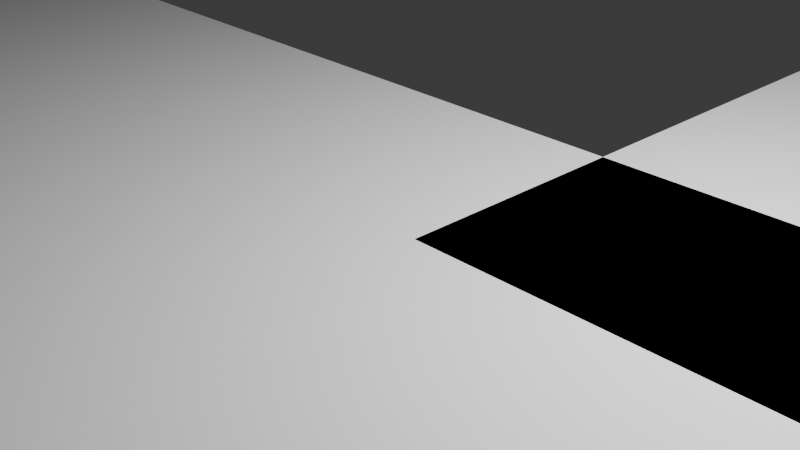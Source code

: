 # Source: floor_layout.blend  (saved by Blender 4.2.66; exported with 4.5.12 LTS)
import bpy
from mathutils import Matrix  # noqa: F401  (used for matrix-valued properties, if any)

bpy.ops.wm.read_factory_settings(use_empty=True)
scene = bpy.context.scene
scene.name = 'Scene'

# ---- collections
col_collection = bpy.data.collections.new('Collection'); scene.collection.children.link(col_collection)

# ---- world
world_world = bpy.data.worlds.new('World'); scene.world = world_world
world_world.use_nodes = True; world_world.node_tree.nodes.clear()
_N = world_world.node_tree.nodes; _L = world_world.node_tree.links
n0 = _N.new('ShaderNodeOutputWorld'); n0.name = 'World Output'; n0.location = (300, 300)
n1 = _N.new('ShaderNodeBackground'); n1.name = 'Background'; n1.location = (10, 300)
n1.inputs[0].default_value = (0.05088, 0.05088, 0.05088, 1.0)
_L.new(n1.outputs[0], n0.inputs[0])
n0.is_active_output = True
world_world.color = (0.05088, 0.05088, 0.05088)
world_world.sun_shadow_jitter_overblur = 0.0

# ---- cameras
cam_camera = bpy.data.cameras.new('Camera')
cam_camera.clip_end = 100.0
cam_camera.ortho_scale = 7.314

# ---- lights
light_light = bpy.data.lights.new('Light', 'POINT')
light_light.energy = 1000.0
light_light.shadow_soft_size = 0.1

# ---- meshes
me_cube_001 = bpy.data.meshes.new('Cube.001')
me_cube_001.from_pydata([(-1.0, -1.0, -1.0), (-1.0, -1.0, 1.0), (-1.0, 1.0, -1.0), (-1.0, 1.0, 1.0), (1.0, -1.0, -1.0), (1.0, -1.0, 1.0), (1.0, 1.0, -1.0), (1.0, 1.0, 1.0)], [], [(0, 1, 3, 2), (2, 3, 7, 6), (6, 7, 5, 4), (4, 5, 1, 0), (2, 6, 4, 0), (7, 3, 1, 5)])
_uv = me_cube_001.uv_layers.new(name='UVMap')
_uv.uv.foreach_set('vector', [0.375, 0.0, 0.625, 0.0, 0.625, 0.25, 0.375, 0.25, 0.375, 0.25, 0.625, 0.25, 0.625, 0.5, 0.375, 0.5, 0.375, 0.5, 0.625, 0.5, 0.625, 0.75, 0.375, 0.75, 0.375, 0.75, 0.625, 0.75, 0.625, 1.0, 0.375, 1.0, 0.125, 0.5, 0.375, 0.5, 0.375, 0.75, 0.125, 0.75, 0.625, 0.5, 0.875, 0.5, 0.875, 0.75, 0.625, 0.75])
me_cube_001.update()
me_cube_002 = bpy.data.meshes.new('Cube.002')
me_cube_002.from_pydata([(-1.0, -1.0, -1.0), (-1.0, -1.0, 1.0), (-1.0, 1.0, -1.0), (-1.0, 1.0, 1.0), (1.0, -1.0, -1.0), (1.0, -1.0, 1.0), (1.0, 1.0, -1.0), (1.0, 1.0, 1.0)], [], [(0, 1, 3, 2), (2, 3, 7, 6), (6, 7, 5, 4), (4, 5, 1, 0), (2, 6, 4, 0), (7, 3, 1, 5)])
_uv = me_cube_002.uv_layers.new(name='UVMap')
_uv.uv.foreach_set('vector', [0.375, 0.0, 0.625, 0.0, 0.625, 0.25, 0.375, 0.25, 0.375, 0.25, 0.625, 0.25, 0.625, 0.5, 0.375, 0.5, 0.375, 0.5, 0.625, 0.5, 0.625, 0.75, 0.375, 0.75, 0.375, 0.75, 0.625, 0.75, 0.625, 1.0, 0.375, 1.0, 0.125, 0.5, 0.375, 0.5, 0.375, 0.75, 0.125, 0.75, 0.625, 0.5, 0.875, 0.5, 0.875, 0.75, 0.625, 0.75])
me_cube_002.update()
me_cube_003 = bpy.data.meshes.new('Cube.003')
me_cube_003.from_pydata([(-1.0, -1.0, -1.0), (-1.0, -1.0, 1.0), (-1.0, 1.0, -1.0), (-1.0, 1.0, 1.0), (1.0, -1.0, -1.0), (1.0, -1.0, 1.0), (1.0, 1.0, -1.0), (1.0, 1.0, 1.0)], [], [(0, 1, 3, 2), (2, 3, 7, 6), (6, 7, 5, 4), (4, 5, 1, 0), (2, 6, 4, 0), (7, 3, 1, 5)])
_uv = me_cube_003.uv_layers.new(name='UVMap')
_uv.uv.foreach_set('vector', [0.375, 0.0, 0.625, 0.0, 0.625, 0.25, 0.375, 0.25, 0.375, 0.25, 0.625, 0.25, 0.625, 0.5, 0.375, 0.5, 0.375, 0.5, 0.625, 0.5, 0.625, 0.75, 0.375, 0.75, 0.375, 0.75, 0.625, 0.75, 0.625, 1.0, 0.375, 1.0, 0.125, 0.5, 0.375, 0.5, 0.375, 0.75, 0.125, 0.75, 0.625, 0.5, 0.875, 0.5, 0.875, 0.75, 0.625, 0.75])
me_cube_003.update()
me_cube_004 = bpy.data.meshes.new('Cube.004')
me_cube_004.from_pydata([(-1.0, -1.0, -1.0), (-1.0, -1.0, 1.0), (-1.0, 1.0, -1.0), (-1.0, 1.0, 1.0), (1.0, -1.0, -1.0), (1.0, -1.0, 1.0), (1.0, 1.0, -1.0), (1.0, 1.0, 1.0)], [], [(0, 1, 3, 2), (2, 3, 7, 6), (6, 7, 5, 4), (4, 5, 1, 0), (2, 6, 4, 0), (7, 3, 1, 5)])
_uv = me_cube_004.uv_layers.new(name='UVMap')
_uv.uv.foreach_set('vector', [0.375, 0.0, 0.625, 0.0, 0.625, 0.25, 0.375, 0.25, 0.375, 0.25, 0.625, 0.25, 0.625, 0.5, 0.375, 0.5, 0.375, 0.5, 0.625, 0.5, 0.625, 0.75, 0.375, 0.75, 0.375, 0.75, 0.625, 0.75, 0.625, 1.0, 0.375, 1.0, 0.125, 0.5, 0.375, 0.5, 0.375, 0.75, 0.125, 0.75, 0.625, 0.5, 0.875, 0.5, 0.875, 0.75, 0.625, 0.75])
me_cube_004.update()
me_cube_005 = bpy.data.meshes.new('Cube.005')
me_cube_005.from_pydata([(-1.0, -1.0, -1.0), (-1.0, -1.0, 1.0), (-1.0, 1.0, -1.0), (-1.0, 1.0, 1.0), (1.0, -1.0, -1.0), (1.0, -1.0, 1.0), (1.0, 1.0, -1.0), (1.0, 1.0, 1.0)], [], [(0, 1, 3, 2), (2, 3, 7, 6), (6, 7, 5, 4), (4, 5, 1, 0), (2, 6, 4, 0), (7, 3, 1, 5)])
_uv = me_cube_005.uv_layers.new(name='UVMap')
_uv.uv.foreach_set('vector', [0.375, 0.0, 0.625, 0.0, 0.625, 0.25, 0.375, 0.25, 0.375, 0.25, 0.625, 0.25, 0.625, 0.5, 0.375, 0.5, 0.375, 0.5, 0.625, 0.5, 0.625, 0.75, 0.375, 0.75, 0.375, 0.75, 0.625, 0.75, 0.625, 1.0, 0.375, 1.0, 0.125, 0.5, 0.375, 0.5, 0.375, 0.75, 0.125, 0.75, 0.625, 0.5, 0.875, 0.5, 0.875, 0.75, 0.625, 0.75])
me_cube_005.update()
me_cube_006 = bpy.data.meshes.new('Cube.006')
me_cube_006.from_pydata([(-1.0, -1.0, -1.0), (-1.0, -1.0, 1.0), (-1.0, 1.0, -1.0), (-1.0, 1.0, 1.0), (1.0, -1.0, -1.0), (1.0, -1.0, 1.0), (1.0, 1.0, -1.0), (1.0, 1.0, 1.0)], [], [(0, 1, 3, 2), (2, 3, 7, 6), (6, 7, 5, 4), (4, 5, 1, 0), (2, 6, 4, 0), (7, 3, 1, 5)])
_uv = me_cube_006.uv_layers.new(name='UVMap')
_uv.uv.foreach_set('vector', [0.375, 0.0, 0.625, 0.0, 0.625, 0.25, 0.375, 0.25, 0.375, 0.25, 0.625, 0.25, 0.625, 0.5, 0.375, 0.5, 0.375, 0.5, 0.625, 0.5, 0.625, 0.75, 0.375, 0.75, 0.375, 0.75, 0.625, 0.75, 0.625, 1.0, 0.375, 1.0, 0.125, 0.5, 0.375, 0.5, 0.375, 0.75, 0.125, 0.75, 0.625, 0.5, 0.875, 0.5, 0.875, 0.75, 0.625, 0.75])
me_cube_006.update()
me_cube_007 = bpy.data.meshes.new('Cube.007')
me_cube_007.from_pydata([(-1.0, -1.0, -1.0), (-1.0, -1.0, 1.0), (-1.0, 1.0, -1.0), (-1.0, 1.0, 1.0), (1.0, -1.0, -1.0), (1.0, -1.0, 1.0), (1.0, 1.0, -1.0), (1.0, 1.0, 1.0)], [], [(0, 1, 3, 2), (2, 3, 7, 6), (6, 7, 5, 4), (4, 5, 1, 0), (2, 6, 4, 0), (7, 3, 1, 5)])
_uv = me_cube_007.uv_layers.new(name='UVMap')
_uv.uv.foreach_set('vector', [0.375, 0.0, 0.625, 0.0, 0.625, 0.25, 0.375, 0.25, 0.375, 0.25, 0.625, 0.25, 0.625, 0.5, 0.375, 0.5, 0.375, 0.5, 0.625, 0.5, 0.625, 0.75, 0.375, 0.75, 0.375, 0.75, 0.625, 0.75, 0.625, 1.0, 0.375, 1.0, 0.125, 0.5, 0.375, 0.5, 0.375, 0.75, 0.125, 0.75, 0.625, 0.5, 0.875, 0.5, 0.875, 0.75, 0.625, 0.75])
me_cube_007.update()
me_cube_008 = bpy.data.meshes.new('Cube.008')
me_cube_008.from_pydata([(-1.0, -1.0, -1.0), (-1.0, -1.0, 1.0), (-1.0, 1.0, -1.0), (-1.0, 1.0, 1.0), (1.0, -1.0, -1.0), (1.0, -1.0, 1.0), (1.0, 1.0, -1.0), (1.0, 1.0, 1.0)], [], [(0, 1, 3, 2), (2, 3, 7, 6), (6, 7, 5, 4), (4, 5, 1, 0), (2, 6, 4, 0), (7, 3, 1, 5)])
_uv = me_cube_008.uv_layers.new(name='UVMap')
_uv.uv.foreach_set('vector', [0.375, 0.0, 0.625, 0.0, 0.625, 0.25, 0.375, 0.25, 0.375, 0.25, 0.625, 0.25, 0.625, 0.5, 0.375, 0.5, 0.375, 0.5, 0.625, 0.5, 0.625, 0.75, 0.375, 0.75, 0.375, 0.75, 0.625, 0.75, 0.625, 1.0, 0.375, 1.0, 0.125, 0.5, 0.375, 0.5, 0.375, 0.75, 0.125, 0.75, 0.625, 0.5, 0.875, 0.5, 0.875, 0.75, 0.625, 0.75])
me_cube_008.update()
me_cube_009 = bpy.data.meshes.new('Cube.009')
me_cube_009.from_pydata([(-1.0, -1.0, -1.0), (-1.0, -1.0, 1.0), (-1.0, 1.0, -1.0), (-1.0, 1.0, 1.0), (1.0, -1.0, -1.0), (1.0, -1.0, 1.0), (1.0, 1.0, -1.0), (1.0, 1.0, 1.0)], [], [(0, 1, 3, 2), (2, 3, 7, 6), (6, 7, 5, 4), (4, 5, 1, 0), (2, 6, 4, 0), (7, 3, 1, 5)])
_uv = me_cube_009.uv_layers.new(name='UVMap')
_uv.uv.foreach_set('vector', [0.375, 0.0, 0.625, 0.0, 0.625, 0.25, 0.375, 0.25, 0.375, 0.25, 0.625, 0.25, 0.625, 0.5, 0.375, 0.5, 0.375, 0.5, 0.625, 0.5, 0.625, 0.75, 0.375, 0.75, 0.375, 0.75, 0.625, 0.75, 0.625, 1.0, 0.375, 1.0, 0.125, 0.5, 0.375, 0.5, 0.375, 0.75, 0.125, 0.75, 0.625, 0.5, 0.875, 0.5, 0.875, 0.75, 0.625, 0.75])
me_cube_009.update()
me_cube_010 = bpy.data.meshes.new('Cube.010')
me_cube_010.from_pydata([(-1.0, -1.0, -1.0), (-1.0, -1.0, 1.0), (-1.0, 1.0, -1.0), (-1.0, 1.0, 1.0), (1.0, -1.0, -1.0), (1.0, -1.0, 1.0), (1.0, 1.0, -1.0), (1.0, 1.0, 1.0)], [], [(0, 1, 3, 2), (2, 3, 7, 6), (6, 7, 5, 4), (4, 5, 1, 0), (2, 6, 4, 0), (7, 3, 1, 5)])
_uv = me_cube_010.uv_layers.new(name='UVMap')
_uv.uv.foreach_set('vector', [0.375, 0.0, 0.625, 0.0, 0.625, 0.25, 0.375, 0.25, 0.375, 0.25, 0.625, 0.25, 0.625, 0.5, 0.375, 0.5, 0.375, 0.5, 0.625, 0.5, 0.625, 0.75, 0.375, 0.75, 0.375, 0.75, 0.625, 0.75, 0.625, 1.0, 0.375, 1.0, 0.125, 0.5, 0.375, 0.5, 0.375, 0.75, 0.125, 0.75, 0.625, 0.5, 0.875, 0.5, 0.875, 0.75, 0.625, 0.75])
me_cube_010.update()
me_cube = bpy.data.meshes.new('Cube')
me_cube.from_pydata([(-1.0, -1.0, -1.0), (-1.0, -1.0, 1.0), (-1.0, 1.0, -1.0), (-1.0, 1.0, 1.0), (1.0, -1.0, -1.0), (1.0, -1.0, 1.0), (1.0, 1.0, -1.0), (1.0, 1.0, 1.0)], [], [(0, 1, 3, 2), (2, 3, 7, 6), (6, 7, 5, 4), (4, 5, 1, 0), (2, 6, 4, 0), (7, 3, 1, 5)])
_uv = me_cube.uv_layers.new(name='UVMap')
_uv.uv.foreach_set('vector', [0.375, 0.0, 0.625, 0.0, 0.625, 0.25, 0.375, 0.25, 0.375, 0.25, 0.625, 0.25, 0.625, 0.5, 0.375, 0.5, 0.375, 0.5, 0.625, 0.5, 0.625, 0.75, 0.375, 0.75, 0.375, 0.75, 0.625, 0.75, 0.625, 1.0, 0.375, 1.0, 0.125, 0.5, 0.375, 0.5, 0.375, 0.75, 0.125, 0.75, 0.625, 0.5, 0.875, 0.5, 0.875, 0.75, 0.625, 0.75])
me_cube.update()
me_cube_012 = bpy.data.meshes.new('Cube.012')
me_cube_012.from_pydata([(-1.0, -1.0, -1.0), (-1.0, -1.0, 1.0), (-1.0, 1.0, -1.0), (-1.0, 1.0, 1.0), (1.0, -1.0, -1.0), (1.0, -1.0, 1.0), (1.0, 1.0, -1.0), (1.0, 1.0, 1.0)], [], [(0, 1, 3, 2), (2, 3, 7, 6), (6, 7, 5, 4), (4, 5, 1, 0), (2, 6, 4, 0), (7, 3, 1, 5)])
_uv = me_cube_012.uv_layers.new(name='UVMap')
_uv.uv.foreach_set('vector', [0.375, 0.0, 0.625, 0.0, 0.625, 0.25, 0.375, 0.25, 0.375, 0.25, 0.625, 0.25, 0.625, 0.5, 0.375, 0.5, 0.375, 0.5, 0.625, 0.5, 0.625, 0.75, 0.375, 0.75, 0.375, 0.75, 0.625, 0.75, 0.625, 1.0, 0.375, 1.0, 0.125, 0.5, 0.375, 0.5, 0.375, 0.75, 0.125, 0.75, 0.625, 0.5, 0.875, 0.5, 0.875, 0.75, 0.625, 0.75])
me_cube_012.update()
me_cube_013 = bpy.data.meshes.new('Cube.013')
me_cube_013.from_pydata([(-1.0, -1.0, -1.0), (-1.0, -1.0, 1.0), (-1.0, 1.0, -1.0), (-1.0, 1.0, 1.0), (1.0, -1.0, -1.0), (1.0, -1.0, 1.0), (1.0, 1.0, -1.0), (1.0, 1.0, 1.0)], [], [(0, 1, 3, 2), (2, 3, 7, 6), (6, 7, 5, 4), (4, 5, 1, 0), (2, 6, 4, 0), (7, 3, 1, 5)])
_uv = me_cube_013.uv_layers.new(name='UVMap')
_uv.uv.foreach_set('vector', [0.375, 0.0, 0.625, 0.0, 0.625, 0.25, 0.375, 0.25, 0.375, 0.25, 0.625, 0.25, 0.625, 0.5, 0.375, 0.5, 0.375, 0.5, 0.625, 0.5, 0.625, 0.75, 0.375, 0.75, 0.375, 0.75, 0.625, 0.75, 0.625, 1.0, 0.375, 1.0, 0.125, 0.5, 0.375, 0.5, 0.375, 0.75, 0.125, 0.75, 0.625, 0.5, 0.875, 0.5, 0.875, 0.75, 0.625, 0.75])
me_cube_013.update()
me_cube_014 = bpy.data.meshes.new('Cube.014')
me_cube_014.from_pydata([(-1.0, -1.0, -1.0), (-1.0, -1.0, 1.0), (-1.0, 1.0, -1.0), (-1.0, 1.0, 1.0), (1.0, -1.0, -1.0), (1.0, -1.0, 1.0), (1.0, 1.0, -1.0), (1.0, 1.0, 1.0)], [], [(0, 1, 3, 2), (2, 3, 7, 6), (6, 7, 5, 4), (4, 5, 1, 0), (2, 6, 4, 0), (7, 3, 1, 5)])
_uv = me_cube_014.uv_layers.new(name='UVMap')
_uv.uv.foreach_set('vector', [0.375, 0.0, 0.625, 0.0, 0.625, 0.25, 0.375, 0.25, 0.375, 0.25, 0.625, 0.25, 0.625, 0.5, 0.375, 0.5, 0.375, 0.5, 0.625, 0.5, 0.625, 0.75, 0.375, 0.75, 0.375, 0.75, 0.625, 0.75, 0.625, 1.0, 0.375, 1.0, 0.125, 0.5, 0.375, 0.5, 0.375, 0.75, 0.125, 0.75, 0.625, 0.5, 0.875, 0.5, 0.875, 0.75, 0.625, 0.75])
me_cube_014.update()
me_cube_015 = bpy.data.meshes.new('Cube.015')
me_cube_015.from_pydata([(-1.0, -1.0, -1.0), (-1.0, -1.0, 1.0), (-1.0, 1.0, -1.0), (-1.0, 1.0, 1.0), (1.0, -1.0, -1.0), (1.0, -1.0, 1.0), (1.0, 1.0, -1.0), (1.0, 1.0, 1.0)], [], [(0, 1, 3, 2), (2, 3, 7, 6), (6, 7, 5, 4), (4, 5, 1, 0), (2, 6, 4, 0), (7, 3, 1, 5)])
_uv = me_cube_015.uv_layers.new(name='UVMap')
_uv.uv.foreach_set('vector', [0.375, 0.0, 0.625, 0.0, 0.625, 0.25, 0.375, 0.25, 0.375, 0.25, 0.625, 0.25, 0.625, 0.5, 0.375, 0.5, 0.375, 0.5, 0.625, 0.5, 0.625, 0.75, 0.375, 0.75, 0.375, 0.75, 0.625, 0.75, 0.625, 1.0, 0.375, 1.0, 0.125, 0.5, 0.375, 0.5, 0.375, 0.75, 0.125, 0.75, 0.625, 0.5, 0.875, 0.5, 0.875, 0.75, 0.625, 0.75])
me_cube_015.update()
me_cube_016 = bpy.data.meshes.new('Cube.016')
me_cube_016.from_pydata([(-1.0, -1.0, -1.0), (-1.0, -1.0, 1.0), (-1.0, 1.0, -1.0), (-1.0, 1.0, 1.0), (1.0, -1.0, -1.0), (1.0, -1.0, 1.0), (1.0, 1.0, -1.0), (1.0, 1.0, 1.0)], [], [(0, 1, 3, 2), (2, 3, 7, 6), (6, 7, 5, 4), (4, 5, 1, 0), (2, 6, 4, 0), (7, 3, 1, 5)])
_uv = me_cube_016.uv_layers.new(name='UVMap')
_uv.uv.foreach_set('vector', [0.375, 0.0, 0.625, 0.0, 0.625, 0.25, 0.375, 0.25, 0.375, 0.25, 0.625, 0.25, 0.625, 0.5, 0.375, 0.5, 0.375, 0.5, 0.625, 0.5, 0.625, 0.75, 0.375, 0.75, 0.375, 0.75, 0.625, 0.75, 0.625, 1.0, 0.375, 1.0, 0.125, 0.5, 0.375, 0.5, 0.375, 0.75, 0.125, 0.75, 0.625, 0.5, 0.875, 0.5, 0.875, 0.75, 0.625, 0.75])
me_cube_016.update()
me_cube_017 = bpy.data.meshes.new('Cube.017')
me_cube_017.from_pydata([(-1.0, -1.0, -1.0), (-1.0, -1.0, 1.0), (-1.0, 1.0, -1.0), (-1.0, 1.0, 1.0), (1.0, -1.0, -1.0), (1.0, -1.0, 1.0), (1.0, 1.0, -1.0), (1.0, 1.0, 1.0)], [], [(0, 1, 3, 2), (2, 3, 7, 6), (6, 7, 5, 4), (4, 5, 1, 0), (2, 6, 4, 0), (7, 3, 1, 5)])
_uv = me_cube_017.uv_layers.new(name='UVMap')
_uv.uv.foreach_set('vector', [0.375, 0.0, 0.625, 0.0, 0.625, 0.25, 0.375, 0.25, 0.375, 0.25, 0.625, 0.25, 0.625, 0.5, 0.375, 0.5, 0.375, 0.5, 0.625, 0.5, 0.625, 0.75, 0.375, 0.75, 0.375, 0.75, 0.625, 0.75, 0.625, 1.0, 0.375, 1.0, 0.125, 0.5, 0.375, 0.5, 0.375, 0.75, 0.125, 0.75, 0.625, 0.5, 0.875, 0.5, 0.875, 0.75, 0.625, 0.75])
me_cube_017.update()
me_cube_018 = bpy.data.meshes.new('Cube.018')
me_cube_018.from_pydata([(-1.0, -1.0, -1.0), (-1.0, -1.0, 1.0), (-1.0, 1.0, -1.0), (-1.0, 1.0, 1.0), (1.0, -1.0, -1.0), (1.0, -1.0, 1.0), (1.0, 1.0, -1.0), (1.0, 1.0, 1.0)], [], [(0, 1, 3, 2), (2, 3, 7, 6), (6, 7, 5, 4), (4, 5, 1, 0), (2, 6, 4, 0), (7, 3, 1, 5)])
_uv = me_cube_018.uv_layers.new(name='UVMap')
_uv.uv.foreach_set('vector', [0.375, 0.0, 0.625, 0.0, 0.625, 0.25, 0.375, 0.25, 0.375, 0.25, 0.625, 0.25, 0.625, 0.5, 0.375, 0.5, 0.375, 0.5, 0.625, 0.5, 0.625, 0.75, 0.375, 0.75, 0.375, 0.75, 0.625, 0.75, 0.625, 1.0, 0.375, 1.0, 0.125, 0.5, 0.375, 0.5, 0.375, 0.75, 0.125, 0.75, 0.625, 0.5, 0.875, 0.5, 0.875, 0.75, 0.625, 0.75])
me_cube_018.update()

# ---- objects
ob_light = bpy.data.objects.new('Light', light_light)
ob_camera = bpy.data.objects.new('Camera', cam_camera)
ob_empty = bpy.data.objects.new('Empty', None)
ob_cube = bpy.data.objects.new('Cube', me_cube_001)
ob_cube_001 = bpy.data.objects.new('Cube.001', me_cube_002)
ob_cube_002 = bpy.data.objects.new('Cube.002', me_cube_003)
ob_cube_003 = bpy.data.objects.new('Cube.003', me_cube_004)
ob_cube_004 = bpy.data.objects.new('Cube.004', me_cube_005)
ob_cube_005 = bpy.data.objects.new('Cube.005', me_cube_006)
ob_cube_006 = bpy.data.objects.new('Cube.006', me_cube_007)
ob_cube_007 = bpy.data.objects.new('Cube.007', me_cube_008)
ob_cube_008 = bpy.data.objects.new('Cube.008', me_cube_009)
ob_cube_009 = bpy.data.objects.new('Cube.009', me_cube_010)
ob_cube_011 = bpy.data.objects.new('Cube.011', me_cube)
ob_cube_012 = bpy.data.objects.new('Cube.012', me_cube_012)
ob_cube_010 = bpy.data.objects.new('Cube.010', me_cube_013)
ob_cube_013 = bpy.data.objects.new('Cube.013', me_cube_014)
ob_cube_014 = bpy.data.objects.new('Cube.014', me_cube_015)
ob_cube_015 = bpy.data.objects.new('Cube.015', me_cube_016)
ob_cube_016 = bpy.data.objects.new('Cube.016', me_cube_017)
ob_cube_017 = bpy.data.objects.new('Cube.017', me_cube_018)

# ---- transforms, parenting, visibility, modifiers, constraints
ob_light.location = (5.569, -2.712, 3.946)
ob_light.rotation_euler = (0.6503, 0.05522, 1.866)
ob_light.scale = (0.6227, 0.6227, 0.6227)
ob_light.lock_rotations_4d = False
ob_light.empty_display_type = 'ARROWS'
ob_light.color = (0.0, 0.0, 0.0, 0.0)
ob_light.lineart.crease_threshold = 0.0
ob_camera.location = (7.614, -7.651, 3.358)
ob_camera.rotation_euler = (1.109, 0.0, 0.8149)
ob_camera.scale = (0.6227, 0.6227, 0.6227)
ob_camera.lock_rotations_4d = False
ob_camera.empty_display_type = 'ARROWS'
ob_camera.color = (0.0, 0.0, 0.0, 0.0)
ob_camera.display_type = 'WIRE'
ob_camera.lineart.crease_threshold = 0.0
ob_empty.location = (3.031, -3.338, 0.2701)
ob_empty.scale = (35.78, 35.78, 35.78)
ob_empty.empty_display_type = 'IMAGE'
ob_empty.empty_display_size = 5.0
ob_cube.location = (-1.481, -24.53, 0.2701)
ob_cube.scale = (19.14, 22.63, 0.1531)
ob_cube_001.location = (-24.73, 20.93, 0.2701)
ob_cube_001.rotation_euler = (0.0, -0.0, 1.571)
ob_cube_001.scale = (13.18, 42.67, 0.1531)
ob_cube_002.location = (-44.27, -34.31, 0.2701)
ob_cube_002.rotation_euler = (0.0, -0.0, 1.571)
ob_cube_002.scale = (12.73, 23.6, 0.1531)
ob_cube_003.location = (41.47, -33.76, -2.63)
ob_cube_003.rotation_euler = (0.0, -0.0, 1.571)
ob_cube_003.scale = (13.96, 23.6, 0.1531)
ob_cube_004.location = (66.0, -0.3859, 0.2701)
ob_cube_004.rotation_euler = (0.0, -0.0, 1.571)
ob_cube_004.scale = (9.332, 19.03, 0.1531)
ob_cube_005.location = (43.32, 19.53, 0.2701)
ob_cube_005.rotation_euler = (0.0, -0.0, 1.571)
ob_cube_005.scale = (6.76, 13.79, 0.1531)
ob_cube_006.location = (-49.7, -6.927, 0.2701)
ob_cube_006.rotation_euler = (0.0, -0.0, 1.571)
ob_cube_006.scale = (14.36, 17.5, 0.1531)
ob_cube_007.location = (-26.65, -5.54, 0.2701)
ob_cube_007.rotation_euler = (0.0, -0.0, 1.571)
ob_cube_007.scale = (-2.173, -6.489, 0.1531)
ob_cube_008.location = (5.684, 2.819, 0.2701)
ob_cube_008.rotation_euler = (0.0, -0.0, 3.142)
ob_cube_008.scale = (-2.173, -6.489, 0.1531)
ob_cube_009.location = (33.47, 1.405, 0.2701)
ob_cube_009.rotation_euler = (0.0, -0.0, 3.142)
ob_cube_009.scale = (-2.173, -11.32, 0.1531)
ob_cube_011.location = (10.96, -46.15, 0.2636)
ob_cube_011.scale = (0.5024, 0.9925, 0.1807)
_m = ob_cube_011.modifiers.new('Array', 'ARRAY')
_m.count = 9
_m.relative_offset_displace = (0.8, 0.0, -1.0)
ob_cube_012.location = (65.56, -41.98, -2.58)
ob_cube_012.rotation_euler = (0.0, -0.0, 6.283)
ob_cube_012.scale = (0.5024, 1.698, 0.1807)
_m = ob_cube_012.modifiers.new('Array', 'ARRAY')
_m.count = 14
_m.relative_offset_displace = (1.0, 0.0, 0.6)
ob_cube_010.location = (57.27, -19.29, -2.58)
ob_cube_010.rotation_euler = (0.0, -0.0, 7.854)
ob_cube_010.scale = (0.5024, 1.698, 0.1807)
_m = ob_cube_010.modifiers.new('Array', 'ARRAY')
_m.count = 14
_m.relative_offset_displace = (1.0, 0.0, 0.6)
ob_cube_013.location = (24.43, -8.146, 0.2701)
ob_cube_013.rotation_euler = (0.0, -0.0, 4.712)
ob_cube_013.scale = (-1.771, -6.851, 0.1531)
ob_cube_014.location = (79.97, -26.34, 0.2701)
ob_cube_014.rotation_euler = (0.0, -0.0, 6.283)
ob_cube_014.scale = (-1.771, -17.52, 0.1531)
ob_cube_015.location = (-53.74, -42.16, 8.796)
ob_cube_015.rotation_euler = (0.0, -0.0, 1.571)
ob_cube_015.scale = (5.516, 13.71, 0.1531)
ob_cube_016.location = (-26.23, -45.1, 0.5099)
ob_cube_016.rotation_euler = (0.0, -0.0, 9.425)
ob_cube_016.scale = (0.5024, 1.698, 0.1807)
_m = ob_cube_016.modifiers.new('Array', 'ARRAY')
_m.count = 20
_m.relative_offset_displace = (0.7, 0.0, 1.2)
ob_cube_017.location = (-73.57, -29.76, 8.796)
ob_cube_017.rotation_euler = (0.0, -0.0, 3.142)
ob_cube_017.scale = (6.228, 17.89, 0.1531)

# ---- collection membership
col_collection.objects.link(ob_light)
col_collection.objects.link(ob_camera)
col_collection.objects.link(ob_empty)
col_collection.objects.link(ob_cube)
col_collection.objects.link(ob_cube_001)
col_collection.objects.link(ob_cube_002)
col_collection.objects.link(ob_cube_003)
col_collection.objects.link(ob_cube_004)
col_collection.objects.link(ob_cube_005)
col_collection.objects.link(ob_cube_006)
col_collection.objects.link(ob_cube_007)
col_collection.objects.link(ob_cube_008)
col_collection.objects.link(ob_cube_009)
col_collection.objects.link(ob_cube_011)
col_collection.objects.link(ob_cube_012)
col_collection.objects.link(ob_cube_010)
col_collection.objects.link(ob_cube_013)
col_collection.objects.link(ob_cube_014)
col_collection.objects.link(ob_cube_015)
col_collection.objects.link(ob_cube_016)
col_collection.objects.link(ob_cube_017)

# ---- scene / render settings (as saved in the file)
scene.camera = ob_camera
scene.frame_start = 1; scene.frame_end = 250; scene.frame_set(1)
scene.render.engine = 'BLENDER_EEVEE_NEXT'
bpy.context.view_layer.update()
